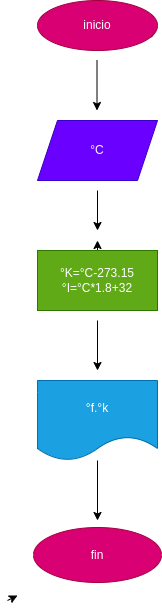

The diagram above was exported from draw.io. Its source (the exported page's mxGraphModel, read from the mxfile embedded in the PNG):
<mxGraphModel dx="662" dy="411" grid="1" gridSize="10" guides="1" tooltips="1" connect="1" arrows="1" fold="1" page="1" pageScale="1" pageWidth="827" pageHeight="1169" math="0" shadow="0">
  <root>
    <mxCell id="0" />
    <mxCell id="1" parent="0" />
    <mxCell id="5" style="edgeStyle=none;html=1;" edge="1" parent="1">
      <mxGeometry relative="1" as="geometry">
        <mxPoint x="339.5" y="140" as="targetPoint" />
        <mxPoint x="339.5" y="90" as="sourcePoint" />
      </mxGeometry>
    </mxCell>
    <mxCell id="3" style="edgeStyle=none;html=1;" edge="1" parent="1">
      <mxGeometry relative="1" as="geometry">
        <mxPoint x="394" y="52.29885057471262" as="sourcePoint" />
        <mxPoint x="394" y="67.70114942528738" as="targetPoint" />
      </mxGeometry>
    </mxCell>
    <mxCell id="7" style="edgeStyle=none;html=1;" edge="1" parent="1">
      <mxGeometry relative="1" as="geometry">
        <mxPoint x="340" y="260" as="targetPoint" />
        <mxPoint x="340" y="220" as="sourcePoint" />
        <Array as="points" />
      </mxGeometry>
    </mxCell>
    <mxCell id="6" value="°C" style="shape=parallelogram;perimeter=parallelogramPerimeter;whiteSpace=wrap;html=1;fixedSize=1;fillColor=#6a00ff;fontColor=#ffffff;strokeColor=#3700CC;" vertex="1" parent="1">
      <mxGeometry x="280" y="150" width="120" height="60" as="geometry" />
    </mxCell>
    <mxCell id="15" style="edgeStyle=none;html=1;" edge="1" parent="1" source="8">
      <mxGeometry relative="1" as="geometry">
        <mxPoint x="340" y="280" as="targetPoint" />
      </mxGeometry>
    </mxCell>
    <mxCell id="16" style="edgeStyle=none;html=1;" edge="1" parent="1" source="8">
      <mxGeometry relative="1" as="geometry">
        <mxPoint x="340" y="270" as="targetPoint" />
      </mxGeometry>
    </mxCell>
    <mxCell id="18" style="edgeStyle=none;html=1;" edge="1" parent="1">
      <mxGeometry relative="1" as="geometry">
        <mxPoint x="340" y="400" as="targetPoint" />
        <mxPoint x="340" y="350" as="sourcePoint" />
      </mxGeometry>
    </mxCell>
    <mxCell id="8" value="°K=°C-273.15&lt;br&gt;°I=°C*1.8+32" style="whiteSpace=wrap;html=1;fillColor=#60a917;fontColor=#ffffff;strokeColor=#2D7600;" vertex="1" parent="1">
      <mxGeometry x="280" y="280" width="120" height="60" as="geometry" />
    </mxCell>
    <mxCell id="11" style="edgeStyle=none;html=1;" edge="1" parent="1" source="10">
      <mxGeometry relative="1" as="geometry">
        <mxPoint x="340" y="550" as="targetPoint" />
      </mxGeometry>
    </mxCell>
    <mxCell id="10" value="°f.°k" style="shape=document;whiteSpace=wrap;html=1;boundedLbl=1;fillColor=#1ba1e2;fontColor=#ffffff;strokeColor=#006EAF;" vertex="1" parent="1">
      <mxGeometry x="280" y="410" width="120" height="80" as="geometry" />
    </mxCell>
    <mxCell id="13" style="edgeStyle=none;html=1;" edge="1" parent="1">
      <mxGeometry relative="1" as="geometry">
        <mxPoint x="260" y="625" as="targetPoint" />
        <mxPoint x="250" y="630" as="sourcePoint" />
      </mxGeometry>
    </mxCell>
    <mxCell id="12" value="fin" style="ellipse;whiteSpace=wrap;html=1;fillColor=#d80073;fontColor=#ffffff;strokeColor=#A50040;" vertex="1" parent="1">
      <mxGeometry x="276" y="557" width="128" height="55" as="geometry" />
    </mxCell>
    <mxCell id="14" value="inicio" style="ellipse;whiteSpace=wrap;html=1;fillColor=#d80073;fontColor=#ffffff;strokeColor=#A50040;" vertex="1" parent="1">
      <mxGeometry x="280" y="30" width="120" height="50" as="geometry" />
    </mxCell>
  </root>
</mxGraphModel>